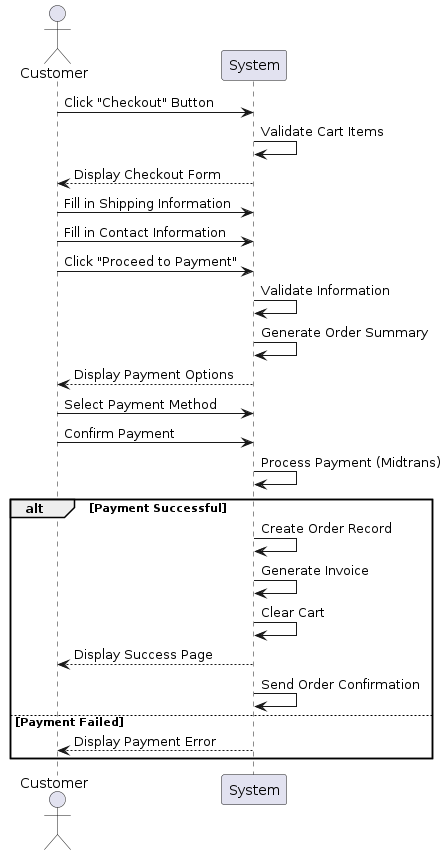

The diagram above was rendered by PlantUML. Its source (embedded in the PNG):
@startuml
actor Customer
participant System

Customer -> System: Click "Checkout" Button
System -> System: Validate Cart Items
System --> Customer: Display Checkout Form

Customer -> System: Fill in Shipping Information
Customer -> System: Fill in Contact Information
Customer -> System: Click "Proceed to Payment"

System -> System: Validate Information
System -> System: Generate Order Summary
System --> Customer: Display Payment Options

Customer -> System: Select Payment Method
Customer -> System: Confirm Payment
System -> System: Process Payment (Midtrans)

alt Payment Successful
    System -> System: Create Order Record
    System -> System: Generate Invoice
    System -> System: Clear Cart
    System --> Customer: Display Success Page
    System -> System: Send Order Confirmation
else Payment Failed
    System --> Customer: Display Payment Error
end
@enduml